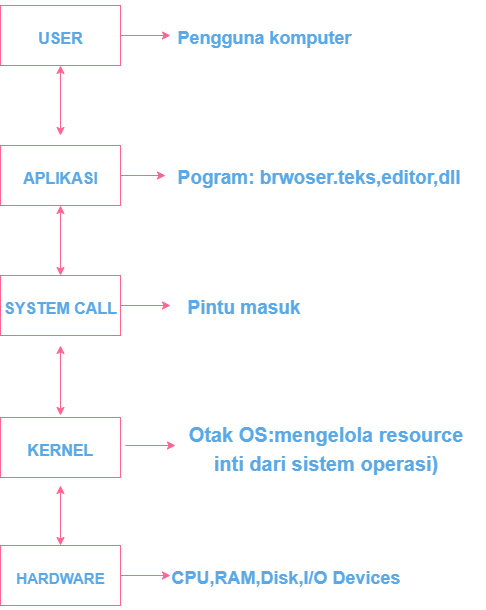

The diagram above was exported from draw.io. Its source (the exported page's mxGraphModel, read from the mxfile embedded in the PNG):
<mxGraphModel dx="1090" dy="591" grid="1" gridSize="10" guides="1" tooltips="1" connect="1" arrows="1" fold="1" page="1" pageScale="1" pageWidth="850" pageHeight="1100" math="0" shadow="0">
  <root>
    <mxCell id="0" />
    <mxCell id="1" parent="0" />
    <mxCell id="MFwwk60-mV7GgACdqdrB-1" value="&lt;h1&gt;&lt;font style=&quot;font-size: 16px;&quot;&gt;USER&lt;/font&gt;&lt;/h1&gt;" style="rounded=0;whiteSpace=wrap;html=1;fillColor=none;labelBackgroundColor=none;strokeColor=#FF6392;fontColor=#5AA9E6;" parent="1" vertex="1">
      <mxGeometry x="365" y="80" width="120" height="60" as="geometry" />
    </mxCell>
    <mxCell id="MFwwk60-mV7GgACdqdrB-2" value="&lt;h1&gt;&lt;font style=&quot;font-size: 16px;&quot;&gt;APLIKASI&lt;/font&gt;&lt;/h1&gt;" style="rounded=0;whiteSpace=wrap;html=1;fillColor=none;labelBackgroundColor=none;strokeColor=#FF6392;fontColor=#5AA9E6;" parent="1" vertex="1">
      <mxGeometry x="365" y="220" width="120" height="60" as="geometry" />
    </mxCell>
    <mxCell id="MFwwk60-mV7GgACdqdrB-3" value="&lt;h1&gt;&lt;span style=&quot;font-size: 16px;&quot;&gt;SYSTEM CALL&lt;/span&gt;&lt;/h1&gt;" style="rounded=0;whiteSpace=wrap;html=1;fillColor=none;labelBackgroundColor=none;strokeColor=#FF6392;fontColor=#5AA9E6;" parent="1" vertex="1">
      <mxGeometry x="365" y="350" width="120" height="60" as="geometry" />
    </mxCell>
    <mxCell id="MFwwk60-mV7GgACdqdrB-4" value="&lt;h1&gt;&lt;span style=&quot;font-size: 16px;&quot;&gt;KERNEL&lt;/span&gt;&lt;/h1&gt;" style="rounded=0;whiteSpace=wrap;html=1;fillColor=none;labelBackgroundColor=none;strokeColor=#FF6392;fontColor=#5AA9E6;" parent="1" vertex="1">
      <mxGeometry x="365" y="492" width="120" height="60" as="geometry" />
    </mxCell>
    <mxCell id="MFwwk60-mV7GgACdqdrB-5" value="&lt;h1&gt;&lt;span style=&quot;font-size: 15px;&quot;&gt;HARDWARE&lt;/span&gt;&lt;/h1&gt;" style="rounded=0;whiteSpace=wrap;html=1;fillColor=none;labelBackgroundColor=none;strokeColor=#FF6392;fontColor=#5AA9E6;" parent="1" vertex="1">
      <mxGeometry x="365" y="620" width="120" height="60" as="geometry" />
    </mxCell>
    <mxCell id="MFwwk60-mV7GgACdqdrB-18" value="" style="endArrow=classic;startArrow=classic;html=1;rounded=0;labelBackgroundColor=none;strokeColor=#FF6392;fontColor=default;" parent="1" edge="1">
      <mxGeometry width="50" height="50" relative="1" as="geometry">
        <mxPoint x="425" y="210" as="sourcePoint" />
        <mxPoint x="425" y="140" as="targetPoint" />
      </mxGeometry>
    </mxCell>
    <mxCell id="MFwwk60-mV7GgACdqdrB-19" value="" style="endArrow=classic;startArrow=classic;html=1;rounded=0;entryX=0.5;entryY=1;entryDx=0;entryDy=0;labelBackgroundColor=none;strokeColor=#FF6392;fontColor=default;" parent="1" target="MFwwk60-mV7GgACdqdrB-2" edge="1">
      <mxGeometry width="50" height="50" relative="1" as="geometry">
        <mxPoint x="425" y="350" as="sourcePoint" />
        <mxPoint x="475" y="300" as="targetPoint" />
      </mxGeometry>
    </mxCell>
    <mxCell id="MFwwk60-mV7GgACdqdrB-20" value="" style="endArrow=classic;startArrow=classic;html=1;rounded=0;labelBackgroundColor=none;strokeColor=#FF6392;fontColor=default;" parent="1" edge="1">
      <mxGeometry width="50" height="50" relative="1" as="geometry">
        <mxPoint x="425" y="490" as="sourcePoint" />
        <mxPoint x="425" y="420" as="targetPoint" />
      </mxGeometry>
    </mxCell>
    <mxCell id="MFwwk60-mV7GgACdqdrB-21" value="" style="endArrow=classic;startArrow=classic;html=1;rounded=0;labelBackgroundColor=none;strokeColor=#FF6392;fontColor=default;" parent="1" edge="1">
      <mxGeometry width="50" height="50" relative="1" as="geometry">
        <mxPoint x="425" y="620" as="sourcePoint" />
        <mxPoint x="425" y="560" as="targetPoint" />
      </mxGeometry>
    </mxCell>
    <mxCell id="MFwwk60-mV7GgACdqdrB-23" value="" style="endArrow=classic;html=1;rounded=0;labelBackgroundColor=none;strokeColor=#FF6392;fontColor=default;" parent="1" edge="1">
      <mxGeometry width="50" height="50" relative="1" as="geometry">
        <mxPoint x="485" y="650" as="sourcePoint" />
        <mxPoint x="535" y="650" as="targetPoint" />
      </mxGeometry>
    </mxCell>
    <mxCell id="MFwwk60-mV7GgACdqdrB-24" value="" style="endArrow=classic;html=1;rounded=0;labelBackgroundColor=none;strokeColor=#FF6392;fontColor=default;" parent="1" edge="1">
      <mxGeometry width="50" height="50" relative="1" as="geometry">
        <mxPoint x="490" y="520" as="sourcePoint" />
        <mxPoint x="540" y="520" as="targetPoint" />
      </mxGeometry>
    </mxCell>
    <mxCell id="MFwwk60-mV7GgACdqdrB-25" value="" style="endArrow=classic;html=1;rounded=0;labelBackgroundColor=none;strokeColor=#FF6392;fontColor=default;" parent="1" edge="1">
      <mxGeometry width="50" height="50" relative="1" as="geometry">
        <mxPoint x="485" y="380" as="sourcePoint" />
        <mxPoint x="535" y="380" as="targetPoint" />
      </mxGeometry>
    </mxCell>
    <mxCell id="MFwwk60-mV7GgACdqdrB-26" value="" style="endArrow=classic;html=1;rounded=0;labelBackgroundColor=none;strokeColor=#FF6392;fontColor=default;" parent="1" edge="1">
      <mxGeometry width="50" height="50" relative="1" as="geometry">
        <mxPoint x="485" y="250" as="sourcePoint" />
        <mxPoint x="530" y="250" as="targetPoint" />
      </mxGeometry>
    </mxCell>
    <mxCell id="MFwwk60-mV7GgACdqdrB-27" value="" style="endArrow=classic;html=1;rounded=0;exitX=1;exitY=0.5;exitDx=0;exitDy=0;labelBackgroundColor=none;strokeColor=#FF6392;fontColor=default;" parent="1" source="MFwwk60-mV7GgACdqdrB-1" edge="1">
      <mxGeometry width="50" height="50" relative="1" as="geometry">
        <mxPoint x="485" y="120" as="sourcePoint" />
        <mxPoint x="535" y="110" as="targetPoint" />
      </mxGeometry>
    </mxCell>
    <mxCell id="MFwwk60-mV7GgACdqdrB-29" value="&lt;h1&gt;&lt;font style=&quot;font-size: 18px;&quot;&gt;Pengguna komputer&lt;/font&gt;&lt;/h1&gt;" style="text;html=1;align=left;verticalAlign=middle;resizable=0;points=[];autosize=1;strokeColor=none;fillColor=none;labelBackgroundColor=none;fontColor=#5AA9E6;" parent="1" vertex="1">
      <mxGeometry x="540" y="75" width="200" height="70" as="geometry" />
    </mxCell>
    <mxCell id="MFwwk60-mV7GgACdqdrB-31" value="&lt;h1&gt;&lt;font style=&quot;font-size: 19px;&quot;&gt;Pogram: brwoser.teks,editor,dll&lt;/font&gt;&lt;/h1&gt;" style="text;html=1;align=left;verticalAlign=middle;resizable=0;points=[];autosize=1;strokeColor=none;fillColor=none;labelBackgroundColor=none;fontColor=#5AA9E6;" parent="1" vertex="1">
      <mxGeometry x="540" y="215" width="310" height="70" as="geometry" />
    </mxCell>
    <mxCell id="MFwwk60-mV7GgACdqdrB-33" value="&lt;h1&gt;&lt;font style=&quot;font-size: 19px;&quot;&gt;Pintu masuk&lt;/font&gt;&lt;/h1&gt;" style="text;html=1;align=left;verticalAlign=middle;resizable=0;points=[];autosize=1;strokeColor=none;fillColor=none;labelBackgroundColor=none;fontColor=#5AA9E6;" parent="1" vertex="1">
      <mxGeometry x="550" y="345" width="140" height="70" as="geometry" />
    </mxCell>
    <mxCell id="MFwwk60-mV7GgACdqdrB-34" value="&lt;h1&gt;&lt;font style=&quot;font-size: 20px;&quot;&gt;Otak OS:mengelola resource&lt;br&gt;&lt;/font&gt;&lt;font style=&quot;font-size: 20px;&quot;&gt;inti dari sistem operasi)&lt;/font&gt;&lt;/h1&gt;" style="text;html=1;align=center;verticalAlign=middle;resizable=0;points=[];autosize=1;strokeColor=none;fillColor=none;labelBackgroundColor=none;fontColor=#5AA9E6;" parent="1" vertex="1">
      <mxGeometry x="540" y="472" width="300" height="100" as="geometry" />
    </mxCell>
    <mxCell id="MFwwk60-mV7GgACdqdrB-35" value="&lt;h1&gt;&lt;font style=&quot;font-size: 18px;&quot;&gt;CPU,RAM,Disk,I/O Devices&lt;/font&gt;&lt;/h1&gt;" style="text;html=1;align=center;verticalAlign=middle;resizable=0;points=[];autosize=1;strokeColor=none;fillColor=none;labelBackgroundColor=none;fontColor=#5AA9E6;" parent="1" vertex="1">
      <mxGeometry x="525" y="615" width="250" height="70" as="geometry" />
    </mxCell>
  </root>
</mxGraphModel>